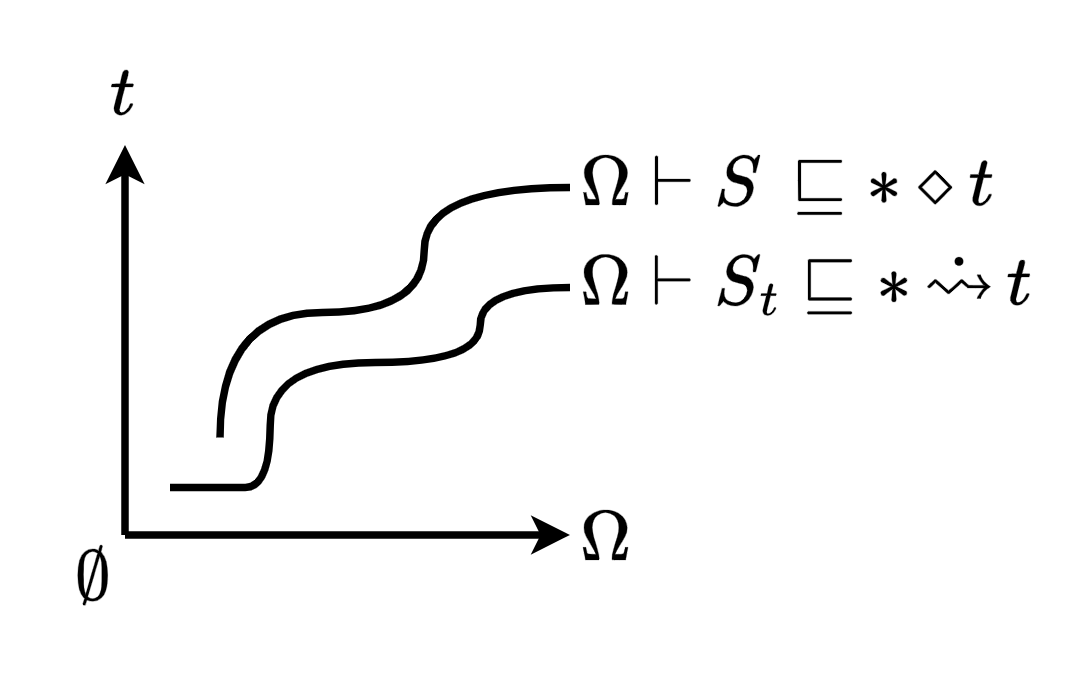

The diagram above was exported from draw.io. Its source (the exported page's mxGraphModel, read from the mxfile embedded in the PNG):
<mxGraphModel dx="1372" dy="456" grid="1" gridSize="10" guides="1" tooltips="1" connect="1" arrows="1" fold="1" page="1" pageScale="1" pageWidth="827" pageHeight="1169" math="1" shadow="0">
  <root>
    <mxCell id="0" />
    <mxCell id="1" parent="0" />
    <mxCell id="2" value="" style="edgeStyle=none;orthogonalLoop=1;jettySize=auto;html=1;rounded=0;strokeWidth=1.5;jumpSize=3;endSize=3;" edge="1" parent="1">
      <mxGeometry width="80" relative="1" as="geometry">
        <mxPoint x="777.5" y="494.5" as="sourcePoint" />
        <mxPoint x="777.5" y="416.5" as="targetPoint" />
        <Array as="points" />
      </mxGeometry>
    </mxCell>
    <mxCell id="3" value="" style="edgeStyle=none;orthogonalLoop=1;jettySize=auto;html=1;rounded=0;strokeWidth=1.5;endSize=3;" edge="1" parent="1">
      <mxGeometry width="80" relative="1" as="geometry">
        <mxPoint x="777.5" y="494.5" as="sourcePoint" />
        <mxPoint x="866.5" y="494.5" as="targetPoint" />
        <Array as="points" />
      </mxGeometry>
    </mxCell>
    <mxCell id="4" value="$$\Omega$$" style="text;strokeColor=none;align=center;fillColor=none;html=1;verticalAlign=middle;whiteSpace=wrap;rounded=0;strokeWidth=1.5;" vertex="1" parent="1">
      <mxGeometry x="863.5" y="485.5" width="20" height="20" as="geometry" />
    </mxCell>
    <mxCell id="5" value="$$t$$" style="text;strokeColor=none;align=center;fillColor=none;html=1;verticalAlign=middle;whiteSpace=wrap;rounded=0;" vertex="1" parent="1">
      <mxGeometry x="753" y="396.5" width="50" height="20" as="geometry" />
    </mxCell>
    <mxCell id="6" value="$$\Omega \vdash S \,\sqsubseteq * \diamond t$$" style="text;strokeColor=none;align=left;fillColor=none;html=1;verticalAlign=middle;whiteSpace=wrap;rounded=0;" vertex="1" parent="1">
      <mxGeometry x="866.5" y="415" width="100" height="20" as="geometry" />
    </mxCell>
    <mxCell id="7" value="$$\emptyset$$" style="text;strokeColor=none;align=center;fillColor=none;html=1;verticalAlign=middle;whiteSpace=wrap;rounded=0;" vertex="1" parent="1">
      <mxGeometry x="763.5" y="493.5" width="15" height="20" as="geometry" />
    </mxCell>
    <mxCell id="8" value="$$\Omega \vdash S_t \sqsubseteq * \,\dot{\rightsquigarrow} \,t$$" style="text;strokeColor=none;align=left;fillColor=none;html=1;verticalAlign=middle;whiteSpace=wrap;rounded=0;" vertex="1" parent="1">
      <mxGeometry x="866.5" y="435" width="100" height="20" as="geometry" />
    </mxCell>
    <mxCell id="9" value="" style="edgeStyle=orthogonalEdgeStyle;orthogonalLoop=1;jettySize=auto;html=1;rounded=0;curved=1;endArrow=none;endFill=0;strokeWidth=1.5;" edge="1" parent="1">
      <mxGeometry width="80" relative="1" as="geometry">
        <mxPoint x="796.5" y="475" as="sourcePoint" />
        <mxPoint x="866.5" y="425" as="targetPoint" />
        <Array as="points">
          <mxPoint x="796.5" y="450" />
          <mxPoint x="837.3333333333333" y="450" />
          <mxPoint x="837.3333333333333" y="425" />
        </Array>
      </mxGeometry>
    </mxCell>
    <mxCell id="10" value="" style="edgeStyle=orthogonalEdgeStyle;orthogonalLoop=1;jettySize=auto;html=1;rounded=0;curved=1;endArrow=none;endFill=0;strokeWidth=1.5;" edge="1" parent="1">
      <mxGeometry width="80" relative="1" as="geometry">
        <mxPoint x="786.5" y="485" as="sourcePoint" />
        <mxPoint x="866.5" y="445" as="targetPoint" />
        <Array as="points">
          <mxPoint x="796.5" y="485" />
          <mxPoint x="806.5" y="485" />
          <mxPoint x="806.5" y="460" />
          <mxPoint x="848.5" y="460" />
          <mxPoint x="848.5" y="445" />
        </Array>
      </mxGeometry>
    </mxCell>
  </root>
</mxGraphModel>